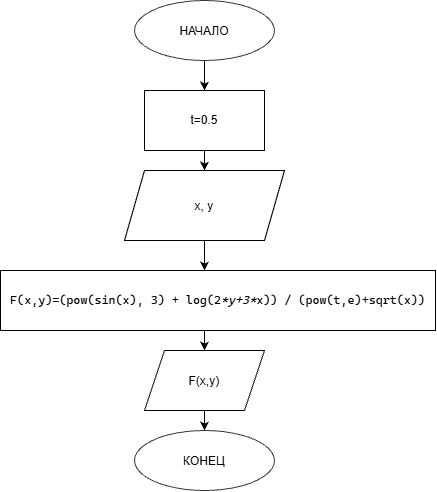

The diagram above was exported from draw.io. Its source (the exported page's mxGraphModel, read from the mxfile embedded in the PNG):
<mxGraphModel dx="1030" dy="535" grid="1" gridSize="10" guides="1" tooltips="1" connect="1" arrows="1" fold="1" page="1" pageScale="1" pageWidth="827" pageHeight="1169" math="0" shadow="0">
  <root>
    <mxCell id="0" />
    <mxCell id="1" parent="0" />
    <mxCell id="nkohpCIhe1odb3LgdCni-32" edge="1" parent="1" source="nkohpCIhe1odb3LgdCni-1" style="edgeStyle=orthogonalEdgeStyle;rounded=0;orthogonalLoop=1;jettySize=auto;html=1;exitX=0.5;exitY=1;exitDx=0;exitDy=0;entryX=0.5;entryY=0;entryDx=0;entryDy=0;" target="nkohpCIhe1odb3LgdCni-30">
      <mxGeometry relative="1" as="geometry" />
    </mxCell>
    <mxCell id="nkohpCIhe1odb3LgdCni-1" parent="1" style="ellipse;whiteSpace=wrap;html=1;shapeInside=1;fillColor=light-dark(#FFFFFF,#FFFFFF);strokeColor=#36393d;" value="&lt;span style=&quot;color: light-dark(rgb(0, 0, 0), rgb(0, 0, 0));&quot;&gt;НАЧАЛО&lt;/span&gt;" vertex="1">
      <mxGeometry height="60" width="140" x="330" y="50" as="geometry" />
    </mxCell>
    <mxCell id="nkohpCIhe1odb3LgdCni-34" edge="1" parent="1" source="nkohpCIhe1odb3LgdCni-5" style="edgeStyle=orthogonalEdgeStyle;rounded=0;orthogonalLoop=1;jettySize=auto;html=1;exitX=0.5;exitY=1;exitDx=0;exitDy=0;" target="nkohpCIhe1odb3LgdCni-35">
      <mxGeometry relative="1" as="geometry">
        <Array as="points">
          <mxPoint x="400" y="360" />
          <mxPoint x="400" y="360" />
        </Array>
        <mxPoint x="400" y="330" as="targetPoint" />
      </mxGeometry>
    </mxCell>
    <mxCell id="nkohpCIhe1odb3LgdCni-5" parent="1" style="shape=parallelogram;perimeter=parallelogramPerimeter;whiteSpace=wrap;html=1;shapeInside=1;fixedSize=1;fillColor=light-dark(#FFFFFF,#FFFFFF);fontColor=light-dark(#000000,#000000);" value="x, y" vertex="1">
      <mxGeometry height="70" width="160" x="320" y="220" as="geometry" />
    </mxCell>
    <mxCell id="nkohpCIhe1odb3LgdCni-33" edge="1" parent="1" source="nkohpCIhe1odb3LgdCni-30" style="edgeStyle=orthogonalEdgeStyle;rounded=0;orthogonalLoop=1;jettySize=auto;html=1;exitX=0.5;exitY=1;exitDx=0;exitDy=0;entryX=0.5;entryY=0;entryDx=0;entryDy=0;" target="nkohpCIhe1odb3LgdCni-5">
      <mxGeometry relative="1" as="geometry" />
    </mxCell>
    <mxCell id="nkohpCIhe1odb3LgdCni-30" parent="1" style="rounded=0;whiteSpace=wrap;html=1;fillColor=light-dark(#FFFFFF,#FFFFFF);" value="&lt;span style=&quot;color: light-dark(rgb(0, 0, 0), rgb(0, 0, 0));&quot;&gt;t=0.5&lt;/span&gt;" vertex="1">
      <mxGeometry height="60" width="120" x="340" y="140" as="geometry" />
    </mxCell>
    <mxCell id="nkohpCIhe1odb3LgdCni-36" edge="1" parent="1" source="nkohpCIhe1odb3LgdCni-35" style="edgeStyle=orthogonalEdgeStyle;rounded=0;orthogonalLoop=1;jettySize=auto;html=1;exitX=0.5;exitY=1;exitDx=0;exitDy=0;">
      <mxGeometry relative="1" as="geometry">
        <mxPoint x="400" y="400" as="targetPoint" />
      </mxGeometry>
    </mxCell>
    <mxCell id="nkohpCIhe1odb3LgdCni-35" parent="1" style="rounded=0;whiteSpace=wrap;html=1;fillColor=light-dark(#FFFFFF,#FFFFFF);" value="&lt;pre style=&quot;font-family: &amp;quot;Cascadia Mono&amp;quot;; font-size: 9pt;&quot;&gt;&lt;span style=&quot;color: light-dark(rgb(0, 0, 0), rgb(0, 0, 0));&quot;&gt;F(x,y)=(pow(sin(x), 3) + log(2&lt;span style=&quot;font-style: italic;&quot;&gt;*y+3*&lt;/span&gt;x)) / (pow(t,e)+sqrt(x))&lt;/span&gt;&lt;/pre&gt;" vertex="1">
      <mxGeometry height="60" width="435" x="196" y="320" as="geometry" />
    </mxCell>
    <mxCell id="nkohpCIhe1odb3LgdCni-39" edge="1" parent="1" source="nkohpCIhe1odb3LgdCni-37" style="edgeStyle=orthogonalEdgeStyle;rounded=0;orthogonalLoop=1;jettySize=auto;html=1;exitX=0.5;exitY=1;exitDx=0;exitDy=0;entryX=0.5;entryY=0;entryDx=0;entryDy=0;" target="nkohpCIhe1odb3LgdCni-38">
      <mxGeometry relative="1" as="geometry" />
    </mxCell>
    <mxCell id="nkohpCIhe1odb3LgdCni-37" parent="1" style="shape=parallelogram;perimeter=parallelogramPerimeter;whiteSpace=wrap;html=1;shapeInside=1;fixedSize=1;fillColor=light-dark(#FFFFFF,#FFFFFF);" value="&lt;div&gt;&lt;br&gt;&lt;/div&gt;&lt;div&gt;&lt;span style=&quot;color: light-dark(rgb(0, 0, 0), rgb(0, 0, 0));&quot;&gt;F(x,y)&lt;/span&gt;&lt;/div&gt;" vertex="1">
      <mxGeometry height="60" width="120" x="340" y="400" as="geometry" />
    </mxCell>
    <mxCell id="nkohpCIhe1odb3LgdCni-38" parent="1" style="ellipse;whiteSpace=wrap;html=1;shapeInside=1;fillColor=light-dark(#FFFFFF,#FFFFFF);strokeColor=#36393d;" value="&lt;span style=&quot;color: light-dark(rgb(0, 0, 0), rgb(0, 0, 0));&quot;&gt;КОНЕЦ&lt;/span&gt;" vertex="1">
      <mxGeometry height="60" width="140" x="330" y="480" as="geometry" />
    </mxCell>
  </root>
</mxGraphModel>